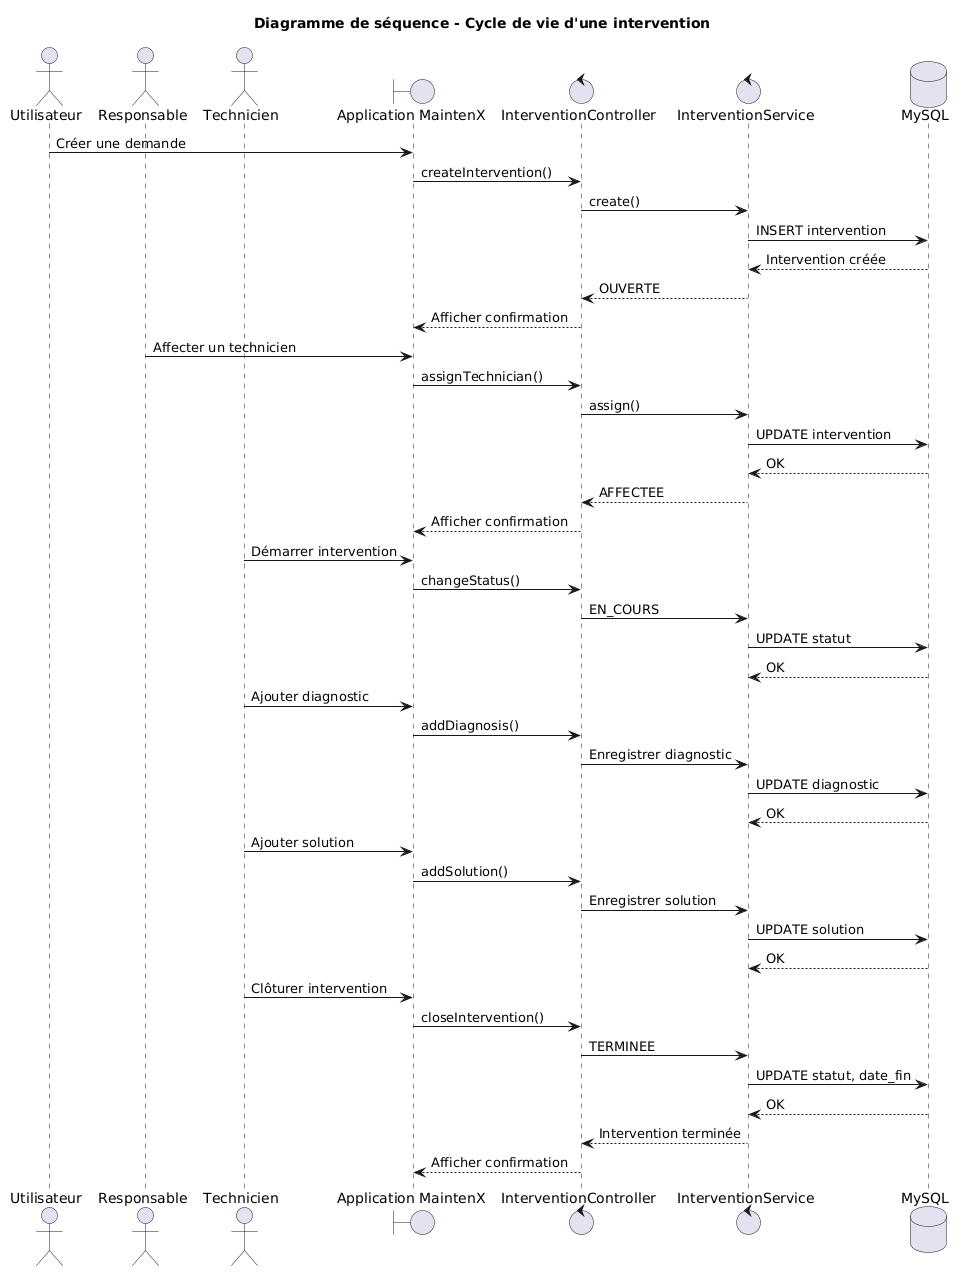

The diagram above was rendered by PlantUML. Its source (embedded in the PNG):
@startuml
title Diagramme de séquence - Cycle de vie d'une intervention

actor "Utilisateur" as User
actor "Responsable" as Responsable
actor "Technicien" as Tech

boundary "Application MaintenX" as App

control "InterventionController" as Controller
control "InterventionService" as Service
database "MySQL" as DB

User -> App : Créer une demande
App -> Controller : createIntervention()
Controller -> Service : create()
Service -> DB : INSERT intervention
DB --> Service : Intervention créée

Service --> Controller : OUVERTE
Controller --> App : Afficher confirmation

Responsable -> App : Affecter un technicien
App -> Controller : assignTechnician()
Controller -> Service : assign()
Service -> DB : UPDATE intervention
DB --> Service : OK

Service --> Controller : AFFECTEE
Controller --> App : Afficher confirmation

Tech -> App : Démarrer intervention
App -> Controller : changeStatus()
Controller -> Service : EN_COURS
Service -> DB : UPDATE statut
DB --> Service : OK

Tech -> App : Ajouter diagnostic
App -> Controller : addDiagnosis()
Controller -> Service : Enregistrer diagnostic
Service -> DB : UPDATE diagnostic
DB --> Service : OK

Tech -> App : Ajouter solution
App -> Controller : addSolution()
Controller -> Service : Enregistrer solution
Service -> DB : UPDATE solution
DB --> Service : OK

Tech -> App : Clôturer intervention
App -> Controller : closeIntervention()
Controller -> Service : TERMINEE
Service -> DB : UPDATE statut, date_fin
DB --> Service : OK

Service --> Controller : Intervention terminée
Controller --> App : Afficher confirmation
@enduml